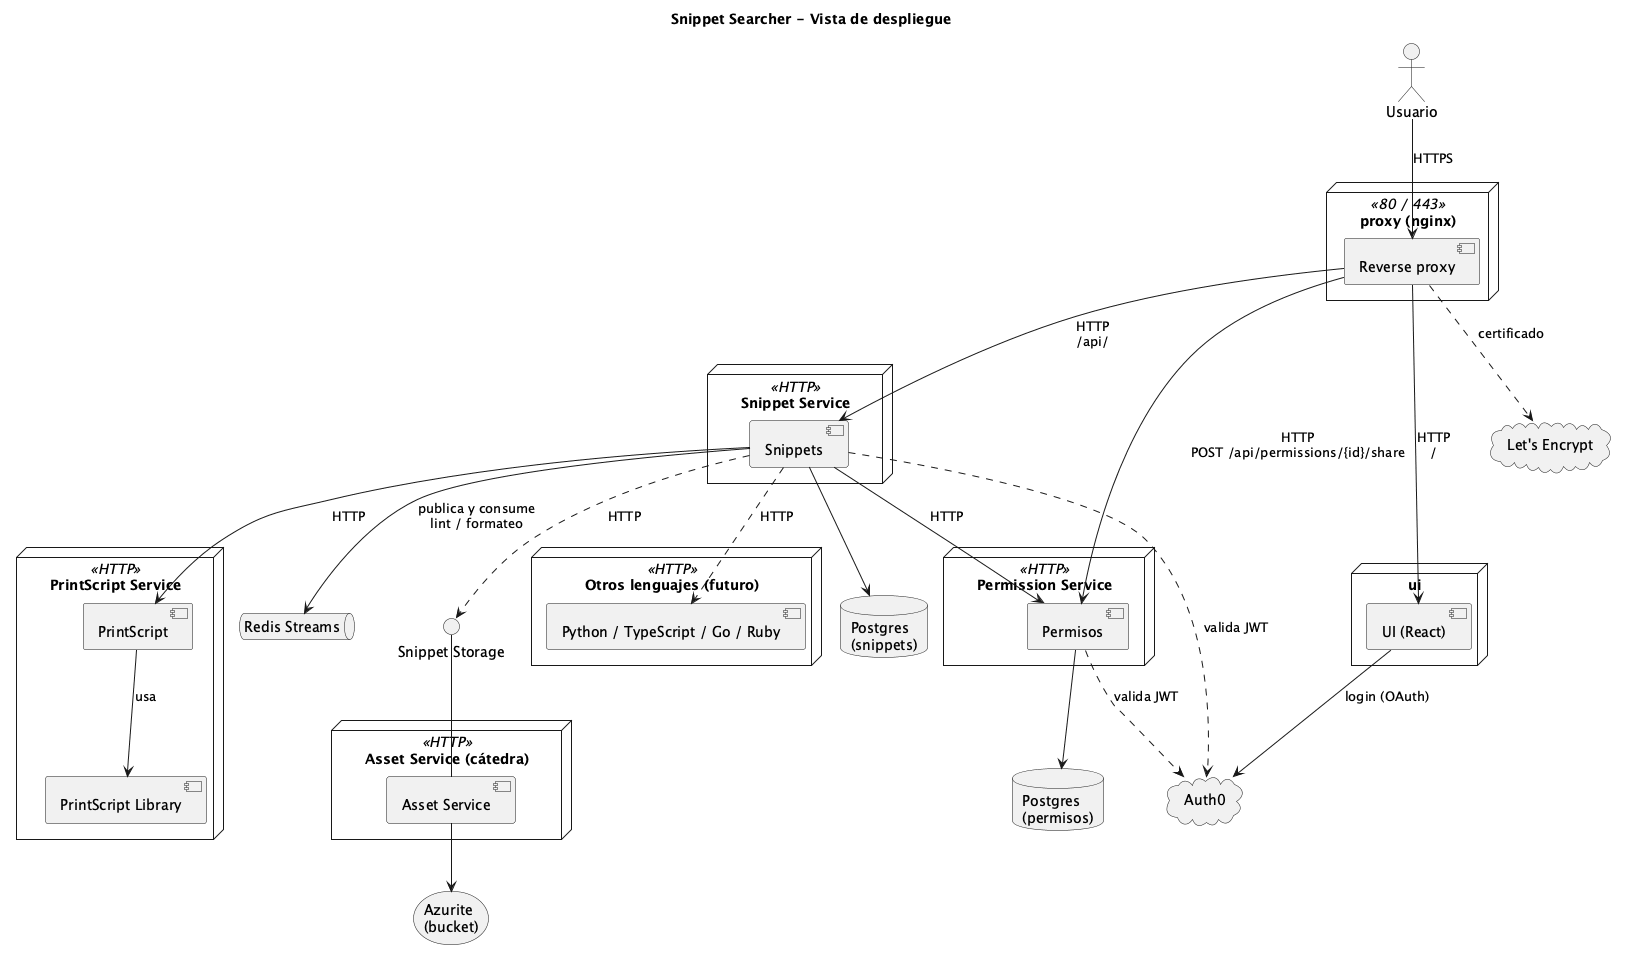

The diagram above was rendered by PlantUML. Its source (embedded in the PNG):
@startuml componentes-despliegue
' Vista de despliegue: cada módulo corre como un servicio independiente
' que expone una API HTTP, con su propia base de datos cuando la necesita.
' El código de los snippets se guarda en un bucket, no en Postgres.
' Solo Snippets usa el Snippet Storage: a los lenguajes les manda el código.
' Todo entra por el proxy (nginx), con HTTPS. Adentro de la red, HTTP.

title Snippet Searcher - Vista de despliegue
skinparam componentStyle uml2

actor Usuario

cloud "Auth0" as Auth0
cloud "Let's Encrypt" as LE

node "proxy (nginx)" <<80 / 443>> as ProxyNode {
  component "Reverse proxy" as Proxy
}

node "ui" as UINode {
  component "UI (React)" as UI
}

node "Permission Service" <<HTTP>> {
  component Permisos
}
database "Postgres\n(permisos)" as PermDB

node "Snippet Service" <<HTTP>> {
  component Snippets
}
database "Postgres\n(snippets)" as SnipDB

node "PrintScript Service" <<HTTP>> as PSNode {
  component PrintScript
  component "PrintScript Library" as PSLib
}

node "Otros lenguajes (futuro)" <<HTTP>> as OtrosNode {
  component "Python / TypeScript / Go / Ruby" as Otros
}

interface "Snippet Storage" as Storage
node "Asset Service (cátedra)" <<HTTP>> {
  component "Asset Service" as BucketSvc
}
storage "Azurite\n(bucket)" as Bucket

queue "Redis Streams" as Redis

Usuario --> Proxy : HTTPS
Proxy --> UI : HTTP\n/
Proxy --> Snippets : HTTP\n/api/
Proxy --> Permisos : HTTP\nPOST /api/permissions/{id}/share
Proxy ..> LE : certificado
UI --> Auth0 : login (OAuth)

Snippets --> Permisos : HTTP
Snippets --> PrintScript : HTTP
Snippets ..> Otros : HTTP
Snippets --> SnipDB
Permisos --> PermDB

PrintScript --> PSLib : usa

Snippets ..> Storage : HTTP
Snippets --> Redis : publica y consume\nlint / formateo

BucketSvc -up- Storage
BucketSvc --> Bucket

Snippets ..> Auth0 : valida JWT
Permisos ..> Auth0 : valida JWT

@enduml